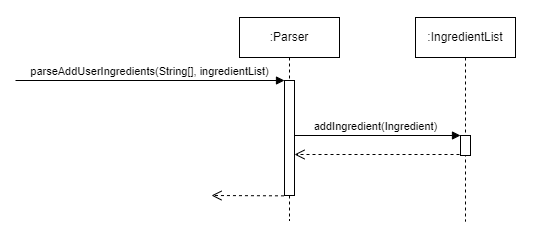

The diagram above was exported from draw.io. Its source (the exported page's mxGraphModel, read from the mxfile embedded in the PNG):
<mxGraphModel dx="863" dy="512" grid="0" gridSize="10" guides="1" tooltips="1" connect="1" arrows="1" fold="1" page="1" pageScale="1" pageWidth="850" pageHeight="1100" math="0" shadow="0">
  <root>
    <mxCell id="0" />
    <mxCell id="1" parent="0" />
    <mxCell id="NHqfhSn5Nc1wD_8IaaWN-1" value="" style="rounded=0;whiteSpace=wrap;html=1;strokeColor=none;" vertex="1" parent="1">
      <mxGeometry x="39" y="48" width="542" height="238" as="geometry" />
    </mxCell>
    <mxCell id="aIKqeChJBRB_XeC6FbuL-17" value="" style="html=1;verticalAlign=bottom;endArrow=open;dashed=1;endSize=8;exitX=0;exitY=0.95;rounded=0;" parent="1" edge="1">
      <mxGeometry x="0.0048" relative="1" as="geometry">
        <mxPoint x="333.02380952380975" y="202" as="targetPoint" />
        <mxPoint x="504" y="202" as="sourcePoint" />
        <mxPoint as="offset" />
      </mxGeometry>
    </mxCell>
    <mxCell id="aIKqeChJBRB_XeC6FbuL-16" value="addIngredient(Ingredient)" style="html=1;verticalAlign=bottom;endArrow=block;entryX=0;entryY=0;rounded=0;" parent="1" source="aIKqeChJBRB_XeC6FbuL-3" target="aIKqeChJBRB_XeC6FbuL-15" edge="1">
      <mxGeometry relative="1" as="geometry">
        <mxPoint x="430" y="183" as="sourcePoint" />
      </mxGeometry>
    </mxCell>
    <mxCell id="aIKqeChJBRB_XeC6FbuL-3" value=":Parser" style="shape=umlLifeline;perimeter=lifelinePerimeter;whiteSpace=wrap;html=1;container=1;collapsible=0;recursiveResize=0;outlineConnect=0;" parent="1" vertex="1">
      <mxGeometry x="278" y="65" width="100" height="203" as="geometry" />
    </mxCell>
    <mxCell id="aIKqeChJBRB_XeC6FbuL-4" value="" style="html=1;points=[];perimeter=orthogonalPerimeter;" parent="aIKqeChJBRB_XeC6FbuL-3" vertex="1">
      <mxGeometry x="45" y="63" width="10" height="115" as="geometry" />
    </mxCell>
    <mxCell id="aIKqeChJBRB_XeC6FbuL-5" value="parseAddUserIngredients(String[], ingredientList)" style="html=1;verticalAlign=bottom;endArrow=block;entryX=0;entryY=0;rounded=0;" parent="aIKqeChJBRB_XeC6FbuL-3" target="aIKqeChJBRB_XeC6FbuL-4" edge="1">
      <mxGeometry relative="1" as="geometry">
        <mxPoint x="-224" y="63" as="sourcePoint" />
      </mxGeometry>
    </mxCell>
    <mxCell id="aIKqeChJBRB_XeC6FbuL-6" value="" style="html=1;verticalAlign=bottom;endArrow=open;dashed=1;endSize=8;exitX=-0.053;exitY=1.003;rounded=0;exitDx=0;exitDy=0;exitPerimeter=0;" parent="aIKqeChJBRB_XeC6FbuL-3" source="aIKqeChJBRB_XeC6FbuL-4" edge="1">
      <mxGeometry x="-0.0086" y="-7" relative="1" as="geometry">
        <mxPoint x="-28" y="178" as="targetPoint" />
        <mxPoint as="offset" />
      </mxGeometry>
    </mxCell>
    <mxCell id="aIKqeChJBRB_XeC6FbuL-11" value=":IngredientList" style="shape=umlLifeline;perimeter=lifelinePerimeter;whiteSpace=wrap;html=1;container=1;collapsible=0;recursiveResize=0;outlineConnect=0;" parent="1" vertex="1">
      <mxGeometry x="454" y="65" width="100" height="204" as="geometry" />
    </mxCell>
    <mxCell id="aIKqeChJBRB_XeC6FbuL-15" value="" style="html=1;points=[];perimeter=orthogonalPerimeter;fillColor=default;" parent="aIKqeChJBRB_XeC6FbuL-11" vertex="1">
      <mxGeometry x="45" y="118" width="10" height="20" as="geometry" />
    </mxCell>
  </root>
</mxGraphModel>